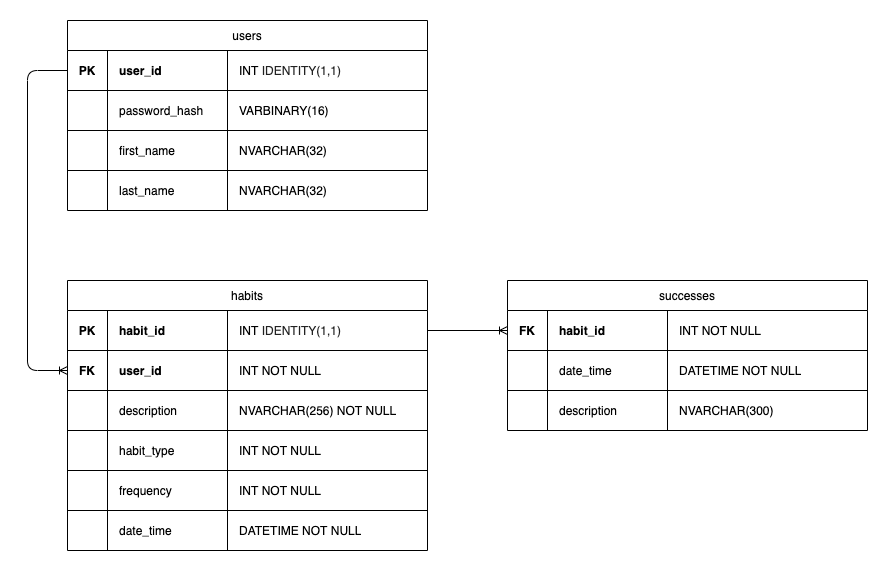

The diagram above was exported from draw.io. Its source (the exported page's mxGraphModel, read from the mxfile embedded in the PNG):
<mxGraphModel dx="1235" dy="754" grid="1" gridSize="10" guides="1" tooltips="1" connect="1" arrows="1" fold="1" page="1" pageScale="1" pageWidth="1169" pageHeight="827" math="0" shadow="0">
  <root>
    <mxCell id="0" />
    <mxCell id="1" parent="0" />
    <mxCell id="joFwt4rJz4N2RdMkQYHH-104" value="users" style="shape=table;html=1;whiteSpace=wrap;startSize=30;container=1;collapsible=0;childLayout=tableLayout;" parent="1" vertex="1">
      <mxGeometry x="120" y="80" width="360" height="190" as="geometry" />
    </mxCell>
    <mxCell id="joFwt4rJz4N2RdMkQYHH-105" value="" style="shape=partialRectangle;html=1;whiteSpace=wrap;collapsible=0;dropTarget=0;pointerEvents=0;fillColor=none;top=0;left=0;bottom=0;right=0;points=[[0,0.5],[1,0.5]];portConstraint=eastwest;" parent="joFwt4rJz4N2RdMkQYHH-104" vertex="1">
      <mxGeometry y="30" width="360" height="40" as="geometry" />
    </mxCell>
    <mxCell id="joFwt4rJz4N2RdMkQYHH-106" value="PK" style="shape=partialRectangle;html=1;whiteSpace=wrap;connectable=0;overflow=hidden;fillColor=none;top=0;left=0;bottom=0;right=0;fontStyle=1" parent="joFwt4rJz4N2RdMkQYHH-105" vertex="1">
      <mxGeometry width="40" height="40" as="geometry">
        <mxRectangle width="40" height="40" as="alternateBounds" />
      </mxGeometry>
    </mxCell>
    <mxCell id="joFwt4rJz4N2RdMkQYHH-107" value="user_id" style="shape=partialRectangle;html=1;whiteSpace=wrap;connectable=0;overflow=hidden;fillColor=none;top=0;left=0;bottom=0;right=0;align=left;spacingLeft=10;fontStyle=1;strokeColor=default;" parent="joFwt4rJz4N2RdMkQYHH-105" vertex="1">
      <mxGeometry x="40" width="120" height="40" as="geometry">
        <mxRectangle width="120" height="40" as="alternateBounds" />
      </mxGeometry>
    </mxCell>
    <mxCell id="joFwt4rJz4N2RdMkQYHH-114" value="INT&amp;nbsp;&lt;span style=&quot;color: rgb(34 , 34 , 34)&quot;&gt;IDENTITY(1,1)&lt;/span&gt;" style="shape=partialRectangle;html=1;whiteSpace=wrap;connectable=0;overflow=hidden;fillColor=none;top=0;left=0;bottom=0;right=0;align=left;spacingLeft=10;fontStyle=0" parent="joFwt4rJz4N2RdMkQYHH-105" vertex="1">
      <mxGeometry x="160" width="200" height="40" as="geometry">
        <mxRectangle width="200" height="40" as="alternateBounds" />
      </mxGeometry>
    </mxCell>
    <mxCell id="joFwt4rJz4N2RdMkQYHH-180" value="" style="shape=partialRectangle;html=1;whiteSpace=wrap;collapsible=0;dropTarget=0;pointerEvents=0;fillColor=none;top=0;left=0;bottom=0;right=0;points=[[0,0.5],[1,0.5]];portConstraint=eastwest;" parent="joFwt4rJz4N2RdMkQYHH-104" vertex="1">
      <mxGeometry y="70" width="360" height="40" as="geometry" />
    </mxCell>
    <mxCell id="joFwt4rJz4N2RdMkQYHH-181" value="" style="shape=partialRectangle;html=1;whiteSpace=wrap;connectable=0;overflow=hidden;fillColor=none;top=0;left=0;bottom=0;right=0;fontStyle=1" parent="joFwt4rJz4N2RdMkQYHH-180" vertex="1">
      <mxGeometry width="40" height="40" as="geometry">
        <mxRectangle width="40" height="40" as="alternateBounds" />
      </mxGeometry>
    </mxCell>
    <mxCell id="joFwt4rJz4N2RdMkQYHH-182" value="password_hash" style="shape=partialRectangle;html=1;whiteSpace=wrap;connectable=0;overflow=hidden;fillColor=none;top=0;left=0;bottom=0;right=0;align=left;spacingLeft=10;fontStyle=0" parent="joFwt4rJz4N2RdMkQYHH-180" vertex="1">
      <mxGeometry x="40" width="120" height="40" as="geometry">
        <mxRectangle width="120" height="40" as="alternateBounds" />
      </mxGeometry>
    </mxCell>
    <mxCell id="joFwt4rJz4N2RdMkQYHH-183" value="&lt;div&gt;VARBINARY(16)&lt;/div&gt;" style="shape=partialRectangle;html=1;whiteSpace=wrap;connectable=0;overflow=hidden;fillColor=none;top=0;left=0;bottom=0;right=0;align=left;spacingLeft=10;fontStyle=0" parent="joFwt4rJz4N2RdMkQYHH-180" vertex="1">
      <mxGeometry x="160" width="200" height="40" as="geometry">
        <mxRectangle width="200" height="40" as="alternateBounds" />
      </mxGeometry>
    </mxCell>
    <mxCell id="joFwt4rJz4N2RdMkQYHH-111" value="" style="shape=partialRectangle;html=1;whiteSpace=wrap;collapsible=0;dropTarget=0;pointerEvents=0;fillColor=none;top=0;left=0;bottom=0;right=0;points=[[0,0.5],[1,0.5]];portConstraint=eastwest;" parent="joFwt4rJz4N2RdMkQYHH-104" vertex="1">
      <mxGeometry y="110" width="360" height="40" as="geometry" />
    </mxCell>
    <mxCell id="joFwt4rJz4N2RdMkQYHH-112" value="" style="shape=partialRectangle;html=1;whiteSpace=wrap;connectable=0;overflow=hidden;fillColor=none;top=0;left=0;bottom=0;right=0;" parent="joFwt4rJz4N2RdMkQYHH-111" vertex="1">
      <mxGeometry width="40" height="40" as="geometry">
        <mxRectangle width="40" height="40" as="alternateBounds" />
      </mxGeometry>
    </mxCell>
    <mxCell id="joFwt4rJz4N2RdMkQYHH-113" value="first_name" style="shape=partialRectangle;html=1;whiteSpace=wrap;connectable=0;overflow=hidden;fillColor=none;top=0;left=0;bottom=0;right=0;align=left;spacingLeft=10;" parent="joFwt4rJz4N2RdMkQYHH-111" vertex="1">
      <mxGeometry x="40" width="120" height="40" as="geometry">
        <mxRectangle width="120" height="40" as="alternateBounds" />
      </mxGeometry>
    </mxCell>
    <mxCell id="joFwt4rJz4N2RdMkQYHH-115" value="NVARCHAR(32)" style="shape=partialRectangle;html=1;whiteSpace=wrap;connectable=0;overflow=hidden;fillColor=none;top=0;left=0;bottom=0;right=0;align=left;spacingLeft=10;" parent="joFwt4rJz4N2RdMkQYHH-111" vertex="1">
      <mxGeometry x="160" width="200" height="40" as="geometry">
        <mxRectangle width="200" height="40" as="alternateBounds" />
      </mxGeometry>
    </mxCell>
    <mxCell id="joFwt4rJz4N2RdMkQYHH-116" value="" style="shape=partialRectangle;html=1;whiteSpace=wrap;collapsible=0;dropTarget=0;pointerEvents=0;fillColor=none;top=0;left=0;bottom=0;right=0;points=[[0,0.5],[1,0.5]];portConstraint=eastwest;" parent="joFwt4rJz4N2RdMkQYHH-104" vertex="1">
      <mxGeometry y="150" width="360" height="40" as="geometry" />
    </mxCell>
    <mxCell id="joFwt4rJz4N2RdMkQYHH-117" value="" style="shape=partialRectangle;html=1;whiteSpace=wrap;connectable=0;overflow=hidden;fillColor=none;top=0;left=0;bottom=0;right=0;" parent="joFwt4rJz4N2RdMkQYHH-116" vertex="1">
      <mxGeometry width="40" height="40" as="geometry">
        <mxRectangle width="40" height="40" as="alternateBounds" />
      </mxGeometry>
    </mxCell>
    <mxCell id="joFwt4rJz4N2RdMkQYHH-118" value="last_name" style="shape=partialRectangle;html=1;whiteSpace=wrap;connectable=0;overflow=hidden;fillColor=none;top=0;left=0;bottom=0;right=0;align=left;spacingLeft=10;" parent="joFwt4rJz4N2RdMkQYHH-116" vertex="1">
      <mxGeometry x="40" width="120" height="40" as="geometry">
        <mxRectangle width="120" height="40" as="alternateBounds" />
      </mxGeometry>
    </mxCell>
    <mxCell id="joFwt4rJz4N2RdMkQYHH-119" value="&lt;span&gt;NVARCHAR(32)&lt;/span&gt;" style="shape=partialRectangle;html=1;whiteSpace=wrap;connectable=0;overflow=hidden;fillColor=none;top=0;left=0;bottom=0;right=0;align=left;spacingLeft=10;" parent="joFwt4rJz4N2RdMkQYHH-116" vertex="1">
      <mxGeometry x="160" width="200" height="40" as="geometry">
        <mxRectangle width="200" height="40" as="alternateBounds" />
      </mxGeometry>
    </mxCell>
    <mxCell id="joFwt4rJz4N2RdMkQYHH-120" value="habits" style="shape=table;html=1;whiteSpace=wrap;startSize=30;container=1;collapsible=0;childLayout=tableLayout;" parent="1" vertex="1">
      <mxGeometry x="120" y="340" width="360" height="270" as="geometry" />
    </mxCell>
    <mxCell id="joFwt4rJz4N2RdMkQYHH-121" value="" style="shape=partialRectangle;html=1;whiteSpace=wrap;collapsible=0;dropTarget=0;pointerEvents=0;fillColor=none;top=0;left=0;bottom=0;right=0;points=[[0,0.5],[1,0.5]];portConstraint=eastwest;" parent="joFwt4rJz4N2RdMkQYHH-120" vertex="1">
      <mxGeometry y="30" width="360" height="40" as="geometry" />
    </mxCell>
    <mxCell id="joFwt4rJz4N2RdMkQYHH-122" value="PK" style="shape=partialRectangle;html=1;whiteSpace=wrap;connectable=0;overflow=hidden;fillColor=none;top=0;left=0;bottom=0;right=0;fontStyle=1" parent="joFwt4rJz4N2RdMkQYHH-121" vertex="1">
      <mxGeometry width="40" height="40" as="geometry">
        <mxRectangle width="40" height="40" as="alternateBounds" />
      </mxGeometry>
    </mxCell>
    <mxCell id="joFwt4rJz4N2RdMkQYHH-123" value="habit_id" style="shape=partialRectangle;html=1;whiteSpace=wrap;connectable=0;overflow=hidden;fillColor=none;top=0;left=0;bottom=0;right=0;align=left;spacingLeft=10;fontStyle=1" parent="joFwt4rJz4N2RdMkQYHH-121" vertex="1">
      <mxGeometry x="40" width="120" height="40" as="geometry">
        <mxRectangle width="120" height="40" as="alternateBounds" />
      </mxGeometry>
    </mxCell>
    <mxCell id="joFwt4rJz4N2RdMkQYHH-124" value="INT&amp;nbsp;&lt;span style=&quot;color: rgb(34 , 34 , 34)&quot;&gt;IDENTITY(1,1)&lt;/span&gt;" style="shape=partialRectangle;html=1;whiteSpace=wrap;connectable=0;overflow=hidden;fillColor=none;top=0;left=0;bottom=0;right=0;align=left;spacingLeft=10;fontStyle=0" parent="joFwt4rJz4N2RdMkQYHH-121" vertex="1">
      <mxGeometry x="160" width="200" height="40" as="geometry">
        <mxRectangle width="200" height="40" as="alternateBounds" />
      </mxGeometry>
    </mxCell>
    <mxCell id="joFwt4rJz4N2RdMkQYHH-145" value="" style="shape=partialRectangle;html=1;whiteSpace=wrap;collapsible=0;dropTarget=0;pointerEvents=0;fillColor=none;top=0;left=0;bottom=0;right=0;points=[[0,0.5],[1,0.5]];portConstraint=eastwest;fontStyle=4" parent="joFwt4rJz4N2RdMkQYHH-120" vertex="1">
      <mxGeometry y="70" width="360" height="40" as="geometry" />
    </mxCell>
    <mxCell id="joFwt4rJz4N2RdMkQYHH-146" value="FK" style="shape=partialRectangle;html=1;whiteSpace=wrap;connectable=0;overflow=hidden;fillColor=none;top=0;left=0;bottom=0;right=0;fontStyle=1" parent="joFwt4rJz4N2RdMkQYHH-145" vertex="1">
      <mxGeometry width="40" height="40" as="geometry">
        <mxRectangle width="40" height="40" as="alternateBounds" />
      </mxGeometry>
    </mxCell>
    <mxCell id="joFwt4rJz4N2RdMkQYHH-147" value="user_id" style="shape=partialRectangle;html=1;whiteSpace=wrap;connectable=0;overflow=hidden;fillColor=none;top=0;left=0;bottom=0;right=0;align=left;spacingLeft=10;fontStyle=1" parent="joFwt4rJz4N2RdMkQYHH-145" vertex="1">
      <mxGeometry x="40" width="120" height="40" as="geometry">
        <mxRectangle width="120" height="40" as="alternateBounds" />
      </mxGeometry>
    </mxCell>
    <mxCell id="joFwt4rJz4N2RdMkQYHH-148" value="INT NOT NULL" style="shape=partialRectangle;html=1;whiteSpace=wrap;connectable=0;overflow=hidden;fillColor=none;top=0;left=0;bottom=0;right=0;align=left;spacingLeft=10;fontStyle=0" parent="joFwt4rJz4N2RdMkQYHH-145" vertex="1">
      <mxGeometry x="160" width="200" height="40" as="geometry">
        <mxRectangle width="200" height="40" as="alternateBounds" />
      </mxGeometry>
    </mxCell>
    <mxCell id="joFwt4rJz4N2RdMkQYHH-129" value="" style="shape=partialRectangle;html=1;whiteSpace=wrap;collapsible=0;dropTarget=0;pointerEvents=0;fillColor=none;top=0;left=0;bottom=0;right=0;points=[[0,0.5],[1,0.5]];portConstraint=eastwest;" parent="joFwt4rJz4N2RdMkQYHH-120" vertex="1">
      <mxGeometry y="110" width="360" height="40" as="geometry" />
    </mxCell>
    <mxCell id="joFwt4rJz4N2RdMkQYHH-130" value="" style="shape=partialRectangle;html=1;whiteSpace=wrap;connectable=0;overflow=hidden;fillColor=none;top=0;left=0;bottom=0;right=0;" parent="joFwt4rJz4N2RdMkQYHH-129" vertex="1">
      <mxGeometry width="40" height="40" as="geometry">
        <mxRectangle width="40" height="40" as="alternateBounds" />
      </mxGeometry>
    </mxCell>
    <mxCell id="joFwt4rJz4N2RdMkQYHH-131" value="description" style="shape=partialRectangle;html=1;whiteSpace=wrap;connectable=0;overflow=hidden;fillColor=none;top=0;left=0;bottom=0;right=0;align=left;spacingLeft=10;" parent="joFwt4rJz4N2RdMkQYHH-129" vertex="1">
      <mxGeometry x="40" width="120" height="40" as="geometry">
        <mxRectangle width="120" height="40" as="alternateBounds" />
      </mxGeometry>
    </mxCell>
    <mxCell id="joFwt4rJz4N2RdMkQYHH-132" value="&lt;span&gt;NVARCHAR(256) NOT NULL&lt;/span&gt;" style="shape=partialRectangle;html=1;whiteSpace=wrap;connectable=0;overflow=hidden;fillColor=none;top=0;left=0;bottom=0;right=0;align=left;spacingLeft=10;" parent="joFwt4rJz4N2RdMkQYHH-129" vertex="1">
      <mxGeometry x="160" width="200" height="40" as="geometry">
        <mxRectangle width="200" height="40" as="alternateBounds" />
      </mxGeometry>
    </mxCell>
    <mxCell id="joFwt4rJz4N2RdMkQYHH-125" value="" style="shape=partialRectangle;html=1;whiteSpace=wrap;collapsible=0;dropTarget=0;pointerEvents=0;fillColor=none;top=0;left=0;bottom=0;right=0;points=[[0,0.5],[1,0.5]];portConstraint=eastwest;" parent="joFwt4rJz4N2RdMkQYHH-120" vertex="1">
      <mxGeometry y="150" width="360" height="40" as="geometry" />
    </mxCell>
    <mxCell id="joFwt4rJz4N2RdMkQYHH-126" value="" style="shape=partialRectangle;html=1;whiteSpace=wrap;connectable=0;overflow=hidden;fillColor=none;top=0;left=0;bottom=0;right=0;" parent="joFwt4rJz4N2RdMkQYHH-125" vertex="1">
      <mxGeometry width="40" height="40" as="geometry">
        <mxRectangle width="40" height="40" as="alternateBounds" />
      </mxGeometry>
    </mxCell>
    <mxCell id="joFwt4rJz4N2RdMkQYHH-127" value="habit_type" style="shape=partialRectangle;html=1;whiteSpace=wrap;connectable=0;overflow=hidden;fillColor=none;top=0;left=0;bottom=0;right=0;align=left;spacingLeft=10;" parent="joFwt4rJz4N2RdMkQYHH-125" vertex="1">
      <mxGeometry x="40" width="120" height="40" as="geometry">
        <mxRectangle width="120" height="40" as="alternateBounds" />
      </mxGeometry>
    </mxCell>
    <mxCell id="joFwt4rJz4N2RdMkQYHH-128" value="INT NOT NULL" style="shape=partialRectangle;html=1;whiteSpace=wrap;connectable=0;overflow=hidden;fillColor=none;top=0;left=0;bottom=0;right=0;align=left;spacingLeft=10;" parent="joFwt4rJz4N2RdMkQYHH-125" vertex="1">
      <mxGeometry x="160" width="200" height="40" as="geometry">
        <mxRectangle width="200" height="40" as="alternateBounds" />
      </mxGeometry>
    </mxCell>
    <mxCell id="Cnwv6VpSmEdV4G0PUm3m-13" style="shape=partialRectangle;html=1;whiteSpace=wrap;collapsible=0;dropTarget=0;pointerEvents=0;fillColor=none;top=0;left=0;bottom=0;right=0;points=[[0,0.5],[1,0.5]];portConstraint=eastwest;" parent="joFwt4rJz4N2RdMkQYHH-120" vertex="1">
      <mxGeometry y="190" width="360" height="40" as="geometry" />
    </mxCell>
    <mxCell id="Cnwv6VpSmEdV4G0PUm3m-14" style="shape=partialRectangle;html=1;whiteSpace=wrap;connectable=0;overflow=hidden;fillColor=none;top=0;left=0;bottom=0;right=0;" parent="Cnwv6VpSmEdV4G0PUm3m-13" vertex="1">
      <mxGeometry width="40" height="40" as="geometry">
        <mxRectangle width="40" height="40" as="alternateBounds" />
      </mxGeometry>
    </mxCell>
    <mxCell id="Cnwv6VpSmEdV4G0PUm3m-15" value="frequency" style="shape=partialRectangle;html=1;whiteSpace=wrap;connectable=0;overflow=hidden;fillColor=none;top=0;left=0;bottom=0;right=0;align=left;spacingLeft=10;" parent="Cnwv6VpSmEdV4G0PUm3m-13" vertex="1">
      <mxGeometry x="40" width="120" height="40" as="geometry">
        <mxRectangle width="120" height="40" as="alternateBounds" />
      </mxGeometry>
    </mxCell>
    <mxCell id="Cnwv6VpSmEdV4G0PUm3m-16" value="INT NOT NULL" style="shape=partialRectangle;html=1;whiteSpace=wrap;connectable=0;overflow=hidden;fillColor=none;top=0;left=0;bottom=0;right=0;align=left;spacingLeft=10;" parent="Cnwv6VpSmEdV4G0PUm3m-13" vertex="1">
      <mxGeometry x="160" width="200" height="40" as="geometry">
        <mxRectangle width="200" height="40" as="alternateBounds" />
      </mxGeometry>
    </mxCell>
    <mxCell id="Cnwv6VpSmEdV4G0PUm3m-9" style="shape=partialRectangle;html=1;whiteSpace=wrap;collapsible=0;dropTarget=0;pointerEvents=0;fillColor=none;top=0;left=0;bottom=0;right=0;points=[[0,0.5],[1,0.5]];portConstraint=eastwest;" parent="joFwt4rJz4N2RdMkQYHH-120" vertex="1">
      <mxGeometry y="230" width="360" height="40" as="geometry" />
    </mxCell>
    <mxCell id="Cnwv6VpSmEdV4G0PUm3m-10" style="shape=partialRectangle;html=1;whiteSpace=wrap;connectable=0;overflow=hidden;fillColor=none;top=0;left=0;bottom=0;right=0;" parent="Cnwv6VpSmEdV4G0PUm3m-9" vertex="1">
      <mxGeometry width="40" height="40" as="geometry">
        <mxRectangle width="40" height="40" as="alternateBounds" />
      </mxGeometry>
    </mxCell>
    <mxCell id="Cnwv6VpSmEdV4G0PUm3m-11" value="date_time" style="shape=partialRectangle;html=1;whiteSpace=wrap;connectable=0;overflow=hidden;fillColor=none;top=0;left=0;bottom=0;right=0;align=left;spacingLeft=10;" parent="Cnwv6VpSmEdV4G0PUm3m-9" vertex="1">
      <mxGeometry x="40" width="120" height="40" as="geometry">
        <mxRectangle width="120" height="40" as="alternateBounds" />
      </mxGeometry>
    </mxCell>
    <mxCell id="Cnwv6VpSmEdV4G0PUm3m-12" value="DATETIME NOT NULL" style="shape=partialRectangle;html=1;whiteSpace=wrap;connectable=0;overflow=hidden;fillColor=none;top=0;left=0;bottom=0;right=0;align=left;spacingLeft=10;" parent="Cnwv6VpSmEdV4G0PUm3m-9" vertex="1">
      <mxGeometry x="160" width="200" height="40" as="geometry">
        <mxRectangle width="200" height="40" as="alternateBounds" />
      </mxGeometry>
    </mxCell>
    <mxCell id="joFwt4rJz4N2RdMkQYHH-149" value="successes" style="shape=table;html=1;whiteSpace=wrap;startSize=30;container=1;collapsible=0;childLayout=tableLayout;" parent="1" vertex="1">
      <mxGeometry x="560" y="340" width="360.0000000000002" height="150" as="geometry" />
    </mxCell>
    <mxCell id="joFwt4rJz4N2RdMkQYHH-154" value="" style="shape=partialRectangle;html=1;whiteSpace=wrap;collapsible=0;dropTarget=0;pointerEvents=0;fillColor=none;top=0;left=0;bottom=0;right=0;points=[[0,0.5],[1,0.5]];portConstraint=eastwest;" parent="joFwt4rJz4N2RdMkQYHH-149" vertex="1">
      <mxGeometry y="30" width="360.0000000000002" height="40" as="geometry" />
    </mxCell>
    <mxCell id="joFwt4rJz4N2RdMkQYHH-155" value="FK" style="shape=partialRectangle;html=1;whiteSpace=wrap;connectable=0;overflow=hidden;fillColor=none;top=0;left=0;bottom=0;right=0;fontStyle=1" parent="joFwt4rJz4N2RdMkQYHH-154" vertex="1">
      <mxGeometry width="40" height="40" as="geometry">
        <mxRectangle width="40" height="40" as="alternateBounds" />
      </mxGeometry>
    </mxCell>
    <mxCell id="joFwt4rJz4N2RdMkQYHH-156" value="habit_id" style="shape=partialRectangle;html=1;whiteSpace=wrap;connectable=0;overflow=hidden;fillColor=none;top=0;left=0;bottom=0;right=0;align=left;spacingLeft=10;fontStyle=1" parent="joFwt4rJz4N2RdMkQYHH-154" vertex="1">
      <mxGeometry x="40" width="120" height="40" as="geometry">
        <mxRectangle width="120" height="40" as="alternateBounds" />
      </mxGeometry>
    </mxCell>
    <mxCell id="joFwt4rJz4N2RdMkQYHH-157" value="INT NOT NULL" style="shape=partialRectangle;html=1;whiteSpace=wrap;connectable=0;overflow=hidden;fillColor=none;top=0;left=0;bottom=0;right=0;align=left;spacingLeft=10;fontStyle=0" parent="joFwt4rJz4N2RdMkQYHH-154" vertex="1">
      <mxGeometry x="160" width="200" height="40" as="geometry">
        <mxRectangle width="200" height="40" as="alternateBounds" />
      </mxGeometry>
    </mxCell>
    <mxCell id="joFwt4rJz4N2RdMkQYHH-158" value="" style="shape=partialRectangle;html=1;whiteSpace=wrap;collapsible=0;dropTarget=0;pointerEvents=0;fillColor=none;top=0;left=0;bottom=0;right=0;points=[[0,0.5],[1,0.5]];portConstraint=eastwest;" parent="joFwt4rJz4N2RdMkQYHH-149" vertex="1">
      <mxGeometry y="70" width="360.0000000000002" height="40" as="geometry" />
    </mxCell>
    <mxCell id="joFwt4rJz4N2RdMkQYHH-159" value="" style="shape=partialRectangle;html=1;whiteSpace=wrap;connectable=0;overflow=hidden;fillColor=none;top=0;left=0;bottom=0;right=0;" parent="joFwt4rJz4N2RdMkQYHH-158" vertex="1">
      <mxGeometry width="40" height="40" as="geometry">
        <mxRectangle width="40" height="40" as="alternateBounds" />
      </mxGeometry>
    </mxCell>
    <mxCell id="joFwt4rJz4N2RdMkQYHH-160" value="date_time" style="shape=partialRectangle;html=1;whiteSpace=wrap;connectable=0;overflow=hidden;fillColor=none;top=0;left=0;bottom=0;right=0;align=left;spacingLeft=10;" parent="joFwt4rJz4N2RdMkQYHH-158" vertex="1">
      <mxGeometry x="40" width="120" height="40" as="geometry">
        <mxRectangle width="120" height="40" as="alternateBounds" />
      </mxGeometry>
    </mxCell>
    <mxCell id="joFwt4rJz4N2RdMkQYHH-161" value="DATETIME NOT NULL" style="shape=partialRectangle;html=1;whiteSpace=wrap;connectable=0;overflow=hidden;fillColor=none;top=0;left=0;bottom=0;right=0;align=left;spacingLeft=10;" parent="joFwt4rJz4N2RdMkQYHH-158" vertex="1">
      <mxGeometry x="160" width="200" height="40" as="geometry">
        <mxRectangle width="200" height="40" as="alternateBounds" />
      </mxGeometry>
    </mxCell>
    <mxCell id="joFwt4rJz4N2RdMkQYHH-166" value="" style="shape=partialRectangle;html=1;whiteSpace=wrap;collapsible=0;dropTarget=0;pointerEvents=0;fillColor=none;top=0;left=0;bottom=0;right=0;points=[[0,0.5],[1,0.5]];portConstraint=eastwest;" parent="joFwt4rJz4N2RdMkQYHH-149" vertex="1">
      <mxGeometry y="110" width="360.0000000000002" height="40" as="geometry" />
    </mxCell>
    <mxCell id="joFwt4rJz4N2RdMkQYHH-167" value="" style="shape=partialRectangle;html=1;whiteSpace=wrap;connectable=0;overflow=hidden;fillColor=none;top=0;left=0;bottom=0;right=0;" parent="joFwt4rJz4N2RdMkQYHH-166" vertex="1">
      <mxGeometry width="40" height="40" as="geometry">
        <mxRectangle width="40" height="40" as="alternateBounds" />
      </mxGeometry>
    </mxCell>
    <mxCell id="joFwt4rJz4N2RdMkQYHH-168" value="description" style="shape=partialRectangle;html=1;whiteSpace=wrap;connectable=0;overflow=hidden;fillColor=none;top=0;left=0;bottom=0;right=0;align=left;spacingLeft=10;" parent="joFwt4rJz4N2RdMkQYHH-166" vertex="1">
      <mxGeometry x="40" width="120" height="40" as="geometry">
        <mxRectangle width="120" height="40" as="alternateBounds" />
      </mxGeometry>
    </mxCell>
    <mxCell id="joFwt4rJz4N2RdMkQYHH-169" value="NVARCHAR(300)" style="shape=partialRectangle;html=1;whiteSpace=wrap;connectable=0;overflow=hidden;fillColor=none;top=0;left=0;bottom=0;right=0;align=left;spacingLeft=10;" parent="joFwt4rJz4N2RdMkQYHH-166" vertex="1">
      <mxGeometry x="160" width="200" height="40" as="geometry">
        <mxRectangle width="200" height="40" as="alternateBounds" />
      </mxGeometry>
    </mxCell>
    <mxCell id="joFwt4rJz4N2RdMkQYHH-176" style="edgeStyle=orthogonalEdgeStyle;orthogonalLoop=1;jettySize=auto;html=1;exitX=0;exitY=0.5;exitDx=0;exitDy=0;strokeWidth=1;fillColor=#000000;fontColor=#000000;entryX=0;entryY=0.5;entryDx=0;entryDy=0;endArrow=none;endFill=0;rounded=1;startArrow=ERoneToMany;startFill=0;" parent="1" source="joFwt4rJz4N2RdMkQYHH-145" target="joFwt4rJz4N2RdMkQYHH-105" edge="1">
      <mxGeometry relative="1" as="geometry">
        <mxPoint x="160" y="140" as="targetPoint" />
        <Array as="points">
          <mxPoint x="80" y="430" />
          <mxPoint x="80" y="130" />
        </Array>
      </mxGeometry>
    </mxCell>
    <mxCell id="joFwt4rJz4N2RdMkQYHH-178" style="edgeStyle=orthogonalEdgeStyle;rounded=0;orthogonalLoop=1;jettySize=auto;html=1;entryX=0;entryY=0.5;entryDx=0;entryDy=0;endArrow=ERoneToMany;endFill=0;strokeWidth=1;fillColor=#000000;fontColor=#000000;" parent="1" source="joFwt4rJz4N2RdMkQYHH-121" target="joFwt4rJz4N2RdMkQYHH-154" edge="1">
      <mxGeometry relative="1" as="geometry" />
    </mxCell>
  </root>
</mxGraphModel>